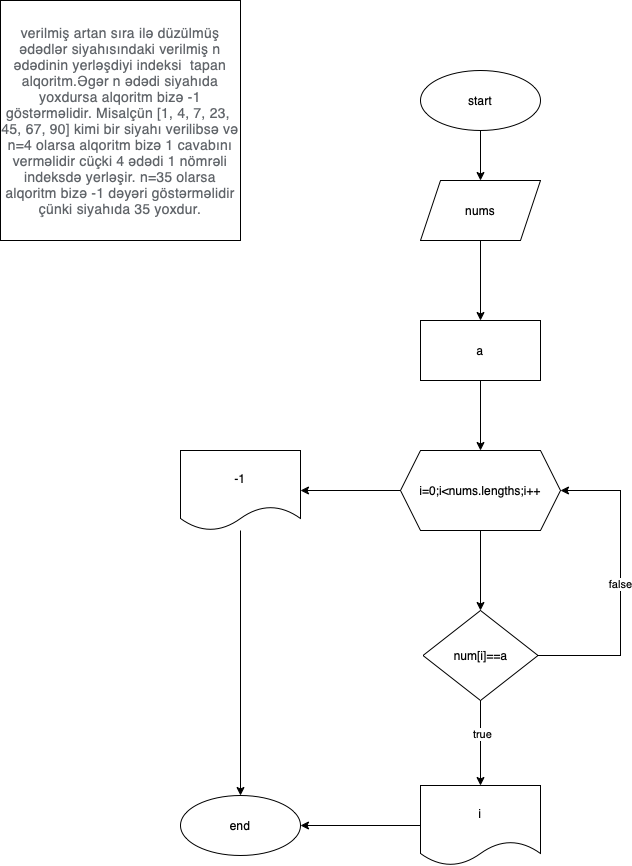

The diagram above was exported from draw.io. Its source (the exported page's mxGraphModel, read from the mxfile embedded in the PNG):
<mxGraphModel dx="946" dy="673" grid="1" gridSize="10" guides="1" tooltips="1" connect="1" arrows="1" fold="1" page="1" pageScale="1" pageWidth="827" pageHeight="1169" math="0" shadow="0">
  <root>
    <mxCell id="0" />
    <mxCell id="1" parent="0" />
    <mxCell id="EUutat-2L5ZBFLP1NFG9-2" value="&lt;span style=&quot;text-align: start; caret-color: rgb(95, 99, 104); color: rgb(95, 99, 104); font-family: Roboto, Helvetica, Arial, sans-serif; font-size: 14px; letter-spacing: 0.20000000298023224px; background-color: rgb(255, 255, 255);&quot;&gt;verilmiş artan sıra ilə düzülmüş ədədlər siyahısındaki verilmiş n ədədinin yerləşdiyi indeksi&amp;nbsp; tapan alqoritm.Əgər n ədədi siyahıda yoxdursa alqoritm bizə -1 göstərməlidir. Misalçün [1, 4, 7, 23,&amp;nbsp; 45, 67, 90] kimi bir siyahı verilibsə və n=4 olarsa alqoritm bizə 1 cavabını verməlidir cüçki 4 ədədi 1 nömrəli indeksdə yerləşir. n=35 olarsa alqoritm bizə -1 dəyəri göstərməlidir çünki siyahıda 35 yoxdur.&lt;/span&gt;" style="whiteSpace=wrap;html=1;aspect=fixed;" vertex="1" parent="1">
      <mxGeometry x="80" y="40" width="240" height="240" as="geometry" />
    </mxCell>
    <mxCell id="EUutat-2L5ZBFLP1NFG9-5" value="" style="edgeStyle=orthogonalEdgeStyle;rounded=0;orthogonalLoop=1;jettySize=auto;html=1;" edge="1" parent="1" source="EUutat-2L5ZBFLP1NFG9-3" target="EUutat-2L5ZBFLP1NFG9-4">
      <mxGeometry relative="1" as="geometry" />
    </mxCell>
    <mxCell id="EUutat-2L5ZBFLP1NFG9-3" value="start" style="ellipse;whiteSpace=wrap;html=1;" vertex="1" parent="1">
      <mxGeometry x="500" y="110" width="120" height="60" as="geometry" />
    </mxCell>
    <mxCell id="EUutat-2L5ZBFLP1NFG9-7" value="" style="edgeStyle=orthogonalEdgeStyle;rounded=0;orthogonalLoop=1;jettySize=auto;html=1;" edge="1" parent="1" source="EUutat-2L5ZBFLP1NFG9-4">
      <mxGeometry relative="1" as="geometry">
        <mxPoint x="560" y="360" as="targetPoint" />
      </mxGeometry>
    </mxCell>
    <mxCell id="EUutat-2L5ZBFLP1NFG9-4" value="nums" style="shape=parallelogram;perimeter=parallelogramPerimeter;whiteSpace=wrap;html=1;fixedSize=1;" vertex="1" parent="1">
      <mxGeometry x="500" y="220" width="120" height="60" as="geometry" />
    </mxCell>
    <mxCell id="EUutat-2L5ZBFLP1NFG9-9" value="" style="edgeStyle=orthogonalEdgeStyle;rounded=0;orthogonalLoop=1;jettySize=auto;html=1;" edge="1" parent="1" target="EUutat-2L5ZBFLP1NFG9-8">
      <mxGeometry relative="1" as="geometry">
        <mxPoint x="560" y="420" as="sourcePoint" />
      </mxGeometry>
    </mxCell>
    <mxCell id="EUutat-2L5ZBFLP1NFG9-11" value="" style="edgeStyle=orthogonalEdgeStyle;rounded=0;orthogonalLoop=1;jettySize=auto;html=1;" edge="1" parent="1" source="EUutat-2L5ZBFLP1NFG9-8" target="EUutat-2L5ZBFLP1NFG9-10">
      <mxGeometry relative="1" as="geometry" />
    </mxCell>
    <mxCell id="EUutat-2L5ZBFLP1NFG9-15" value="" style="edgeStyle=orthogonalEdgeStyle;rounded=0;orthogonalLoop=1;jettySize=auto;html=1;" edge="1" parent="1" source="EUutat-2L5ZBFLP1NFG9-8" target="EUutat-2L5ZBFLP1NFG9-14">
      <mxGeometry relative="1" as="geometry" />
    </mxCell>
    <mxCell id="EUutat-2L5ZBFLP1NFG9-8" value="i=0;i&amp;lt;nums.lengths;i++" style="shape=hexagon;perimeter=hexagonPerimeter2;whiteSpace=wrap;html=1;fixedSize=1;" vertex="1" parent="1">
      <mxGeometry x="480" y="490" width="160" height="80" as="geometry" />
    </mxCell>
    <mxCell id="EUutat-2L5ZBFLP1NFG9-22" value="" style="edgeStyle=orthogonalEdgeStyle;rounded=0;orthogonalLoop=1;jettySize=auto;html=1;" edge="1" parent="1" source="EUutat-2L5ZBFLP1NFG9-10" target="EUutat-2L5ZBFLP1NFG9-21">
      <mxGeometry relative="1" as="geometry" />
    </mxCell>
    <mxCell id="EUutat-2L5ZBFLP1NFG9-23" value="true" style="edgeLabel;html=1;align=center;verticalAlign=middle;resizable=0;points=[];" vertex="1" connectable="0" parent="EUutat-2L5ZBFLP1NFG9-22">
      <mxGeometry x="-0.2235" y="1" relative="1" as="geometry">
        <mxPoint as="offset" />
      </mxGeometry>
    </mxCell>
    <mxCell id="EUutat-2L5ZBFLP1NFG9-26" value="false" style="edgeStyle=orthogonalEdgeStyle;rounded=0;orthogonalLoop=1;jettySize=auto;html=1;entryX=1;entryY=0.5;entryDx=0;entryDy=0;" edge="1" parent="1" source="EUutat-2L5ZBFLP1NFG9-10" target="EUutat-2L5ZBFLP1NFG9-8">
      <mxGeometry relative="1" as="geometry">
        <Array as="points">
          <mxPoint x="700" y="695" />
          <mxPoint x="700" y="530" />
        </Array>
      </mxGeometry>
    </mxCell>
    <mxCell id="EUutat-2L5ZBFLP1NFG9-10" value="num[i]==a" style="rhombus;whiteSpace=wrap;html=1;" vertex="1" parent="1">
      <mxGeometry x="502.5" y="650" width="115" height="90" as="geometry" />
    </mxCell>
    <mxCell id="EUutat-2L5ZBFLP1NFG9-17" value="" style="edgeStyle=orthogonalEdgeStyle;rounded=0;orthogonalLoop=1;jettySize=auto;html=1;" edge="1" parent="1" source="EUutat-2L5ZBFLP1NFG9-14" target="EUutat-2L5ZBFLP1NFG9-16">
      <mxGeometry relative="1" as="geometry" />
    </mxCell>
    <mxCell id="EUutat-2L5ZBFLP1NFG9-14" value="-1" style="shape=document;whiteSpace=wrap;html=1;boundedLbl=1;" vertex="1" parent="1">
      <mxGeometry x="260" y="490" width="120" height="80" as="geometry" />
    </mxCell>
    <mxCell id="EUutat-2L5ZBFLP1NFG9-16" value="end" style="ellipse;whiteSpace=wrap;html=1;" vertex="1" parent="1">
      <mxGeometry x="260" y="835" width="120" height="60" as="geometry" />
    </mxCell>
    <mxCell id="EUutat-2L5ZBFLP1NFG9-25" style="edgeStyle=orthogonalEdgeStyle;rounded=0;orthogonalLoop=1;jettySize=auto;html=1;" edge="1" parent="1" source="EUutat-2L5ZBFLP1NFG9-21" target="EUutat-2L5ZBFLP1NFG9-16">
      <mxGeometry relative="1" as="geometry" />
    </mxCell>
    <mxCell id="EUutat-2L5ZBFLP1NFG9-21" value="i" style="shape=document;whiteSpace=wrap;html=1;boundedLbl=1;" vertex="1" parent="1">
      <mxGeometry x="500" y="825" width="120" height="80" as="geometry" />
    </mxCell>
    <mxCell id="EUutat-2L5ZBFLP1NFG9-24" value="a" style="whiteSpace=wrap;html=1;" vertex="1" parent="1">
      <mxGeometry x="500" y="360" width="120" height="60" as="geometry" />
    </mxCell>
  </root>
</mxGraphModel>